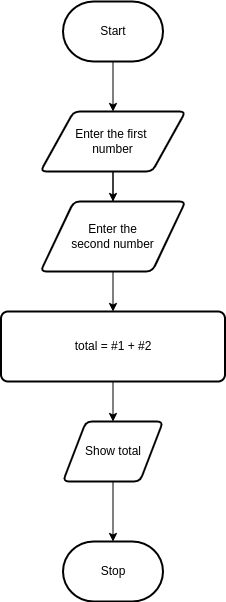

The diagram above was exported from draw.io. Its source (the exported page's mxGraphModel, read from the mxfile embedded in the PNG):
<mxGraphModel dx="614" dy="512" grid="1" gridSize="10" guides="1" tooltips="1" connect="1" arrows="1" fold="1" page="1" pageScale="1" pageWidth="827" pageHeight="1169" math="0" shadow="0">
  <root>
    <mxCell id="0" />
    <mxCell id="1" parent="0" />
    <mxCell id="7" style="edgeStyle=none;html=1;" parent="1" source="2" target="3" edge="1">
      <mxGeometry relative="1" as="geometry" />
    </mxCell>
    <mxCell id="2" value="Start" style="strokeWidth=2;html=1;shape=mxgraph.flowchart.terminator;whiteSpace=wrap;" parent="1" vertex="1">
      <mxGeometry x="357.5" y="40" width="100" height="60" as="geometry" />
    </mxCell>
    <mxCell id="8" style="edgeStyle=none;html=1;startArrow=none;" parent="1" source="12" target="4" edge="1">
      <mxGeometry relative="1" as="geometry" />
    </mxCell>
    <mxCell id="14" style="edgeStyle=none;html=1;entryX=0.5;entryY=0;entryDx=0;entryDy=0;" parent="1" source="3" target="12" edge="1">
      <mxGeometry relative="1" as="geometry" />
    </mxCell>
    <mxCell id="3" value="&lt;font style=&quot;font-size: 12px&quot;&gt;Enter the first&amp;nbsp;&lt;br&gt;number&lt;/font&gt;" style="shape=parallelogram;html=1;strokeWidth=2;perimeter=parallelogramPerimeter;whiteSpace=wrap;rounded=1;arcSize=12;size=0.23;" parent="1" vertex="1">
      <mxGeometry x="335" y="150" width="145" height="60" as="geometry" />
    </mxCell>
    <mxCell id="10" style="edgeStyle=none;html=1;" parent="1" source="4" target="5" edge="1">
      <mxGeometry relative="1" as="geometry" />
    </mxCell>
    <mxCell id="4" value="total = #1 + #2" style="rounded=1;whiteSpace=wrap;html=1;absoluteArcSize=1;arcSize=14;strokeWidth=2;" parent="1" vertex="1">
      <mxGeometry x="295.5" y="350" width="224" height="70" as="geometry" />
    </mxCell>
    <mxCell id="11" style="edgeStyle=none;html=1;" parent="1" source="5" target="6" edge="1">
      <mxGeometry relative="1" as="geometry" />
    </mxCell>
    <mxCell id="5" value="Show total" style="shape=parallelogram;html=1;strokeWidth=2;perimeter=parallelogramPerimeter;whiteSpace=wrap;rounded=1;arcSize=12;size=0.23;" parent="1" vertex="1">
      <mxGeometry x="357.5" y="460" width="100" height="60" as="geometry" />
    </mxCell>
    <mxCell id="6" value="Stop" style="strokeWidth=2;html=1;shape=mxgraph.flowchart.terminator;whiteSpace=wrap;" parent="1" vertex="1">
      <mxGeometry x="357.5" y="580" width="100" height="60" as="geometry" />
    </mxCell>
    <mxCell id="12" value="&lt;font style=&quot;font-size: 12px&quot;&gt;Enter the&lt;br&gt;second number&lt;/font&gt;" style="shape=parallelogram;html=1;strokeWidth=2;perimeter=parallelogramPerimeter;whiteSpace=wrap;rounded=1;arcSize=12;size=0.23;" parent="1" vertex="1">
      <mxGeometry x="335" y="240" width="145" height="70" as="geometry" />
    </mxCell>
    <mxCell id="13" value="" style="edgeStyle=none;html=1;endArrow=none;" parent="1" source="3" target="12" edge="1">
      <mxGeometry relative="1" as="geometry">
        <mxPoint x="407.5" y="220" as="sourcePoint" />
        <mxPoint x="407.5" y="330" as="targetPoint" />
      </mxGeometry>
    </mxCell>
  </root>
</mxGraphModel>